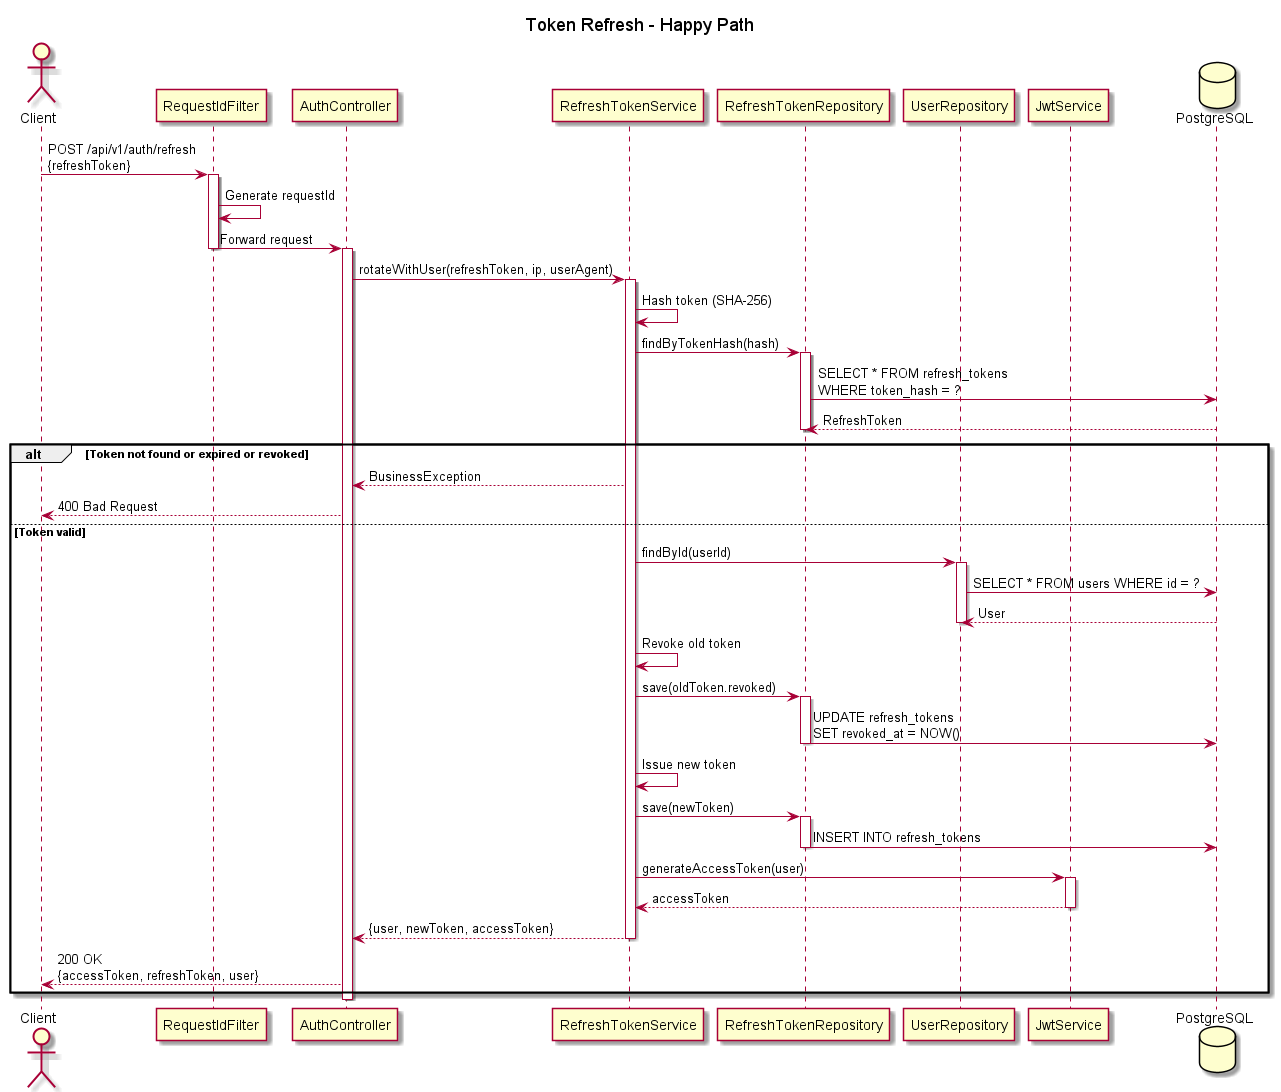

The diagram above was rendered by PlantUML. Its source (embedded in the PNG):
@startuml Auth_Refresh_Happy
title Token Refresh - Happy Path

actor Client
participant "RequestIdFilter" as Filter
participant "AuthController" as Controller
participant "RefreshTokenService" as Service
participant "RefreshTokenRepository" as Repo
participant "UserRepository" as UserRepo
participant "JwtService" as Jwt
database PostgreSQL

Client -> Filter: POST /api/v1/auth/refresh\n{refreshToken}
activate Filter
Filter -> Filter: Generate requestId
Filter -> Controller: Forward request
deactivate Filter

activate Controller
Controller -> Service: rotateWithUser(refreshToken, ip, userAgent)
activate Service

Service -> Service: Hash token (SHA-256)
Service -> Repo: findByTokenHash(hash)
activate Repo
Repo -> PostgreSQL: SELECT * FROM refresh_tokens\nWHERE token_hash = ?
PostgreSQL --> Repo: RefreshToken
deactivate Repo

alt Token not found or expired or revoked
    Service --> Controller: BusinessException
    Controller --> Client: 400 Bad Request
else Token valid
    Service -> UserRepo: findById(userId)
    activate UserRepo
    UserRepo -> PostgreSQL: SELECT * FROM users WHERE id = ?
    PostgreSQL --> UserRepo: User
    deactivate UserRepo
    
    Service -> Service: Revoke old token
    Service -> Repo: save(oldToken.revoked)
    activate Repo
    Repo -> PostgreSQL: UPDATE refresh_tokens\nSET revoked_at = NOW()
    deactivate Repo
    
    Service -> Service: Issue new token
    Service -> Repo: save(newToken)
    activate Repo
    Repo -> PostgreSQL: INSERT INTO refresh_tokens
    deactivate Repo
    
    Service -> Jwt: generateAccessToken(user)
    activate Jwt
    Jwt --> Service: accessToken
    deactivate Jwt
    
    Service --> Controller: {user, newToken, accessToken}
    deactivate Service
    
    Controller --> Client: 200 OK\n{accessToken, refreshToken, user}
end
deactivate Controller

@enduml